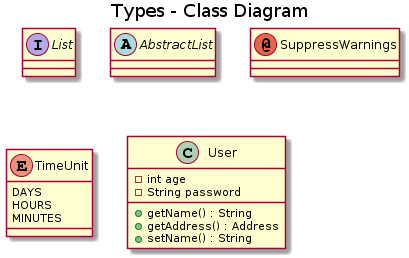

The diagram above was rendered by PlantUML. Its source (embedded in the PNG):
@startuml
title Types - Class Diagram

interface List {

}

abstract class AbstractList {

}

annotation SuppressWarnings

enum TimeUnit {
  DAYS
  HOURS
  MINUTES
}

class User {
  -int age
  -String password
  + getName() : String
  + getAddress() : Address
  + setName() : String
}
@enduml